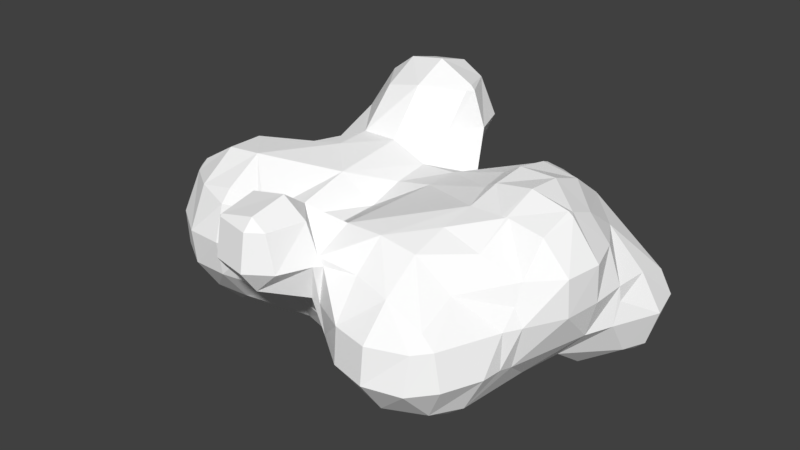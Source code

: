 # Source: Cloud_01.blend  (saved by Blender 2.77.0; exported with 4.5.12 LTS)
import bpy
from mathutils import Matrix  # noqa: F401  (used for matrix-valued properties, if any)

bpy.ops.wm.read_factory_settings(use_empty=True)
scene = bpy.context.scene
scene.name = 'Scene'

# ---- collections
col_collection_1 = bpy.data.collections.new('Collection 1'); scene.collection.children.link(col_collection_1)

# ---- materials (node trees are filled in below, after node groups)
mat_cloud_material = bpy.data.materials.new('cloud_material')
mat_cloud_material.alpha_threshold = 0.0
mat_cloud_material.use_transparent_shadow = False
mat_cloud_material.diffuse_color = (1.0, 1.0, 1.0, 1.0)
mat_cloud_material.specular_color = (0.9, 0.9, 0.9)
mat_cloud_material.roughness = 0.5
mat_cloud_material.specular_intensity = 0.0

# ---- material node trees

# ---- world
world_world = bpy.data.worlds.new('World'); scene.world = world_world
world_world.color = (0.05088, 0.05088, 0.05088)
world_world.use_sun_shadow = False
world_world.sun_shadow_jitter_overblur = 0.0
world_world.cycles.sampling_method = 'MANUAL'

# ---- meshes
me_untitled = bpy.data.meshes.new('Untitled')
me_untitled.from_pydata([(-0.116, 0.2041, 0.3299), (-0.2113, 0.3, 0.3609), (-0.2742, 0.3, 0.3139), (-0.116, 0.3, 0.3754), (-0.02063, 0.2773, 0.3139), (-0.02063, 0.3, 0.3251), (-0.0102, 0.3, 0.3139), (-0.2113, 0.3959, 0.3359), (-0.2418, 0.3959, 0.3139), (-0.116, 0.3959, 0.3479), (-0.0587, 0.3959, 0.3139), (-0.2113, 0.4197, 0.3139), (-0.116, 0.4286, 0.3139), (-0.116, -0.4719, 0.2207), (-0.116, -0.4669, 0.2257), (-0.1209, -0.4669, 0.2207), (-0.02063, -0.4935, 0.2207), (-0.02063, -0.4669, 0.2478), (0.01782, -0.4669, 0.2207), (-0.116, -0.371, 0.2453), (-0.1397, -0.371, 0.2207), (-0.02063, -0.371, 0.2654), (0.04306, -0.371, 0.2207), (-0.116, -0.3373, 0.2207), (-0.02063, -0.3097, 0.2207), (0.3607, -0.08486, 0.2207), (0.3607, -0.08343, 0.2218), (0.3478, -0.08343, 0.2207), (0.3664, -0.08343, 0.2207), (0.2653, 0.01243, 0.2398), (0.2353, 0.01243, 0.2207), (0.3607, 0.01243, 0.2544), (0.456, -0.02106, 0.2207), (0.456, 0.01243, 0.2298), (0.4683, 0.01243, 0.2207), (0.2653, 0.1083, 0.2477), (0.2203, 0.1083, 0.2207), (0.3607, 0.1083, 0.2468), (0.456, 0.03081, 0.2207), (-0.2113, 0.2041, 0.3093), (-0.02472, 0.2041, 0.2207), (0.2653, 0.2041, 0.2285), (0.2516, 0.2041, 0.2207), (-0.3066, 0.2426, 0.2207), (-0.3376, 0.3, 0.2207), (0.0232, 0.3, 0.2207), (0.2653, 0.2239, 0.2207), (-0.0112, 0.3959, 0.2207), (-0.3066, 0.4016, 0.2207), (-0.2113, 0.4677, 0.2207), (-0.116, 0.4667, 0.2207), (-0.116, -0.4894, 0.1275), (-0.1382, -0.4669, 0.1275), (-0.02063, -0.5093, 0.1275), (0.04096, -0.4669, 0.1275), (-0.1555, -0.371, 0.1275), (0.07469, -0.3889, 0.1275), (0.07469, -0.371, 0.1456), (0.08925, -0.371, 0.1275), (-0.4019, -0.2752, 0.141), (-0.3066, -0.304, 0.1275), (-0.3066, -0.2752, 0.1587), (-0.2148, -0.2752, 0.1275), (-0.116, -0.2752, 0.1424), (-0.1931, -0.2752, 0.1275), (0.07469, -0.2752, 0.1901), (0.17, -0.3541, 0.1275), (0.17, -0.2752, 0.1916), (0.2653, -0.2752, 0.1775), (-0.4972, -0.2087, 0.1275), (-0.4972, -0.1793, 0.1511), (-0.5187, -0.1793, 0.1275), (-0.4019, -0.1793, 0.2088), (-0.3066, -0.1793, 0.2179), (-0.2113, -0.2743, 0.1275), (-0.02063, -0.2619, 0.1275), (0.2653, -0.1793, 0.204), (0.3607, -0.1793, 0.1719), (-0.5248, -0.08343, 0.1275), (-0.4019, -0.08343, 0.2076), (-0.116, -0.08343, 0.1909), (-0.02063, -0.08343, 0.1303), (0.2653, -0.08343, 0.2189), (0.456, -0.1543, 0.1275), (0.456, -0.08343, 0.2035), (0.5254, -0.08343, 0.1275), (-0.4019, 0.01243, 0.1519), (-0.3066, 0.01243, 0.1874), (-0.2113, 0.01243, 0.2072), (-0.02063, 0.01243, 0.1593), (0.07469, 0.01243, 0.1786), (0.5407, 0.01243, 0.1275), (-0.3066, 0.1083, 0.1651), (-0.2113, 0.1083, 0.211), (-0.116, 0.1083, 0.2118), (-0.02063, 0.1083, 0.172), (0.07469, 0.1083, 0.1776), (0.456, 0.1083, 0.1909), (0.5111, 0.1083, 0.1275), (-0.3725, 0.2041, 0.1275), (0.07469, 0.2041, 0.1397), (0.3607, 0.2041, 0.2119), (-0.3617, 0.3, 0.1275), (-0.01182, 0.3, 0.1275), (0.17, 0.2832, 0.1275), (0.2653, 0.3, 0.1739), (0.3607, 0.3, 0.1414), (-0.051, 0.3959, 0.1275), (0.2653, 0.3323, 0.1275), (-0.2113, 0.4582, 0.1275), (-0.116, 0.4463, 0.1275), (-0.116, -0.4669, 0.09573), (-0.02063, -0.4669, 0.06738), (-0.116, -0.371, 0.0707), (0.05076, -0.371, 0.03423), (0.17, -0.4233, 0.03423), (0.2653, -0.445, 0.03423), (0.2653, -0.371, 0.1111), (0.3607, -0.411, 0.03423), (0.3607, -0.371, 0.06787), (0.3935, -0.371, 0.03423), (-0.4019, -0.3272, 0.03423), (-0.3066, -0.3317, 0.03423), (-0.2113, -0.3175, 0.03423), (-0.2113, -0.2752, 0.1251), (-0.116, -0.3251, 0.03423), (0.3607, -0.2752, 0.1127), (-0.4972, -0.2633, 0.03423), (-0.5657, -0.1793, 0.03423), (0.456, -0.2199, 0.03423), (0.456, -0.1793, 0.07788), (0.4788, -0.1793, 0.03423), (-0.5749, -0.08343, 0.03423), (0.5312, -0.08343, 0.03423), (-0.5452, 0.01243, 0.03423), (0.5446, 0.01243, 0.03423), (-0.4972, 0.09257, 0.03423), (-0.4787, 0.1083, 0.03423), (0.5463, 0.1083, 0.03423), (-0.4719, 0.2041, 0.03423), (0.456, 0.2041, 0.1228), (-0.3927, 0.3, 0.03423), (-0.02063, 0.2635, 0.03423), (-0.05869, 0.3, 0.03423), (0.07469, 0.2677, 0.03423), (0.1882, 0.3, 0.03423), (-0.3066, 0.3757, 0.03423), (-0.3066, 0.3959, 0.1151), (-0.116, 0.3687, 0.03423), (0.2653, 0.3307, 0.03423), (-0.2113, 0.4044, 0.03423), (0.07469, -0.371, 0.02776), (0.17, -0.4311, -0.05899), (0.2653, -0.4556, -0.05899), (0.3607, -0.4312, -0.05899), (0.4107, -0.371, -0.05899), (-0.4019, -0.3171, -0.05899), (-0.3066, -0.3187, -0.05899), (-0.116, -0.2752, -0.02509), (-0.1554, -0.2752, -0.05899), (0.07469, -0.3593, -0.05899), (0.4511, -0.2752, -0.05899), (-0.4972, -0.2578, -0.05899), (-0.5695, -0.1793, -0.05899), (-0.116, -0.2681, -0.05899), (0.456, -0.2229, -0.05899), (-0.5829, -0.08343, -0.05899), (-0.5646, 0.01243, -0.05899), (0.5216, 0.01243, -0.05899), (-0.5258, 0.1083, -0.05899), (0.5513, 0.08413, -0.05899), (0.5513, 0.1083, -0.002922), (-0.5052, 0.2041, -0.05899), (0.5513, 0.2041, 0.03086), (0.6056, 0.2041, -0.05899), (-0.4972, 0.215, -0.05899), (-0.4092, 0.3, -0.05899), (-0.116, 0.2985, -0.05899), (-0.116, 0.3, -0.05665), (-0.1202, 0.3, -0.05899), (-0.02063, 0.247, -0.05899), (0.2653, 0.2879, -0.05899), (0.2653, 0.3, -0.01249), (0.5513, 0.3, -0.002166), (0.5834, 0.3, -0.05899), (-0.4019, 0.3043, -0.05899), (-0.3066, 0.3383, -0.05899), (-0.2113, 0.3442, -0.05899), (0.456, 0.3627, -0.05899), (0.5513, 0.3344, -0.05899), (0.2653, -0.3891, -0.1522), (-0.2113, -0.2752, -0.07975), (-0.02063, -0.2752, -0.08496), (0.02625, -0.2752, -0.1522), (0.17, -0.3607, -0.1522), (0.3607, -0.3442, -0.1522), (0.4028, -0.2752, -0.1522), (-0.4972, -0.2088, -0.1522), (-0.5287, -0.1793, -0.1522), (-0.4019, -0.2535, -0.1522), (-0.3066, -0.2469, -0.1522), (-0.116, -0.2153, -0.1522), (-0.02063, -0.2437, -0.1522), (0.456, -0.1793, -0.07276), (-0.56, -0.08343, -0.1522), (0.4224, -0.08343, -0.1522), (-0.5361, 0.01243, -0.1522), (0.456, 0.01243, -0.1366), (-0.4972, 0.08968, -0.1522), (-0.4972, 0.1083, -0.1259), (-0.4771, 0.1083, -0.1522), (-0.4972, 0.2041, -0.07865), (-0.4415, 0.2041, -0.1522), (-0.116, 0.2041, -0.1409), (0.2653, 0.1923, -0.1522), (0.5513, 0.1455, -0.1522), (0.5776, 0.2041, -0.1522), (-0.4019, 0.2303, -0.1522), (-0.4019, 0.3, -0.06675), (-0.3066, 0.3, -0.1114), (0.3607, 0.2833, -0.1522), (0.5513, 0.2973, -0.1522), (0.5513, 0.3, -0.1498), (0.549, 0.3, -0.1522), (0.456, 0.3327, -0.1522), (0.07469, -0.2752, -0.187), (0.17, -0.2752, -0.2148), (0.2653, -0.2752, -0.2147), (0.3607, -0.2752, -0.1858), (-0.4972, -0.1793, -0.1827), (-0.4019, -0.1793, -0.2267), (-0.116, -0.1793, -0.1813), (-0.02063, -0.1793, -0.2038), (0.07469, -0.1793, -0.2279), (-0.4972, -0.08343, -0.2153), (-0.4019, -0.08867, -0.2454), (-0.4064, -0.08343, -0.2454), (-0.3934, -0.08343, -0.2454), (-0.116, -0.08343, -0.211), (0.07469, -0.08343, -0.2295), (0.2653, -0.08343, -0.2323), (-0.4972, 0.01243, -0.1898), (-0.4019, -0.078, -0.2454), (-0.4019, 0.01243, -0.2272), (0.3607, 0.01243, -0.2091), (-0.2113, 0.1083, -0.182), (-0.02063, 0.1083, -0.1798), (0.2653, 0.1083, -0.2129), (0.3607, 0.1083, -0.2164), (0.456, 0.1083, -0.2066), (-0.4019, 0.2041, -0.1718), (-0.2113, 0.2041, -0.1709), (0.3607, 0.2041, -0.2043), (0.456, 0.2041, -0.2197), (0.5513, 0.2041, -0.1768), (0.456, 0.3, -0.1809), (-0.4019, -0.08343, -0.2479)], [], [(39, 1, 2), (0, 3, 1), (0, 1, 39), (0, 4, 5), (0, 5, 3), (6, 5, 4), (2, 1, 7), (2, 7, 8), (1, 3, 9), (1, 9, 7), (3, 5, 10), (3, 10, 9), (5, 6, 10), (8, 7, 11), (7, 9, 12), (7, 12, 11), (9, 10, 12), (13, 14, 15), (16, 17, 14), (16, 14, 13), (18, 17, 16), (15, 14, 19), (15, 19, 20), (14, 17, 21), (14, 21, 19), (17, 18, 22), (17, 22, 21), (20, 19, 23), (19, 21, 24), (19, 24, 23), (21, 22, 24), (25, 26, 27), (28, 26, 25), (82, 29, 30), (27, 26, 31), (27, 31, 29), (27, 29, 82), (26, 28, 32), (26, 32, 33), (26, 33, 31), (34, 33, 32), (30, 29, 35), (30, 35, 36), (29, 31, 37), (29, 37, 35), (31, 33, 38), (31, 38, 37), (33, 34, 38), (93, 39, 43), (0, 39, 93), (0, 93, 94), (0, 94, 40), (36, 35, 41), (36, 41, 42), (35, 37, 101), (35, 101, 41), (43, 2, 44), (39, 2, 43), (4, 0, 40), (6, 4, 40), (6, 40, 45), (42, 41, 46), (44, 2, 48), (2, 8, 48), (10, 6, 45), (10, 45, 47), (8, 11, 49), (8, 49, 48), (11, 12, 50), (11, 50, 49), (12, 10, 47), (12, 47, 50), (13, 15, 52), (13, 52, 51), (16, 13, 51), (16, 51, 53), (18, 16, 53), (18, 53, 54), (15, 20, 55), (15, 55, 52), (22, 18, 54), (22, 54, 56), (22, 56, 57), (58, 57, 56), (60, 61, 59), (62, 61, 60), (20, 23, 63), (20, 63, 64), (20, 64, 55), (23, 24, 75), (23, 75, 63), (24, 22, 57), (24, 57, 65), (24, 65, 75), (57, 58, 66), (57, 66, 67), (57, 67, 65), (117, 68, 67), (117, 67, 66), (69, 70, 71), (69, 59, 72), (69, 72, 70), (59, 61, 73), (59, 73, 72), (61, 62, 74), (61, 74, 73), (64, 63, 80), (64, 80, 73), (64, 73, 74), (63, 75, 81), (63, 81, 80), (65, 67, 82), (67, 68, 76), (67, 76, 82), (68, 77, 76), (126, 77, 68), (71, 70, 78), (70, 72, 79), (70, 79, 78), (72, 73, 79), (25, 27, 82), (25, 82, 76), (25, 76, 77), (28, 25, 77), (77, 126, 83), (83, 84, 28), (28, 77, 83), (85, 84, 83), (78, 79, 86), (79, 87, 86), (79, 73, 88), (79, 88, 87), (73, 80, 88), (80, 81, 89), (81, 65, 90), (81, 90, 89), (65, 82, 90), (82, 30, 90), (32, 28, 84), (34, 32, 84), (34, 84, 85), (34, 85, 91), (86, 87, 92), (87, 88, 93), (87, 93, 92), (88, 80, 94), (88, 94, 93), (80, 89, 95), (80, 95, 94), (89, 90, 96), (89, 96, 95), (30, 36, 96), (30, 96, 90), (37, 38, 97), (38, 34, 91), (38, 91, 98), (38, 98, 97), (92, 43, 99), (93, 43, 92), (40, 94, 95), (95, 96, 100), (95, 100, 40), (96, 42, 100), (36, 42, 96), (101, 37, 97), (97, 98, 140), (43, 44, 102), (43, 102, 99), (100, 103, 45), (45, 40, 100), (100, 42, 104), (42, 46, 105), (42, 105, 104), (46, 41, 101), (46, 101, 106), (46, 106, 105), (101, 97, 106), (44, 48, 147), (44, 147, 102), (47, 45, 103), (47, 103, 107), (104, 105, 108), (105, 106, 108), (48, 49, 109), (48, 109, 147), (49, 50, 110), (49, 110, 109), (50, 47, 107), (50, 107, 110), (51, 52, 111), (53, 51, 111), (53, 111, 112), (54, 53, 112), (52, 55, 113), (52, 113, 111), (112, 111, 113), (112, 113, 114), (56, 54, 112), (114, 151, 56), (56, 112, 114), (58, 56, 151), (58, 151, 115), (116, 117, 115), (118, 119, 117), (118, 117, 116), (120, 119, 118), (59, 69, 121), (60, 59, 121), (60, 121, 122), (62, 60, 122), (62, 122, 123), (62, 123, 124), (55, 64, 124), (124, 123, 125), (125, 113, 55), (55, 124, 125), (114, 113, 125), (66, 58, 115), (117, 66, 115), (68, 117, 119), (68, 119, 126), (119, 120, 126), (69, 71, 128), (69, 128, 127), (69, 127, 121), (74, 62, 124), (64, 74, 124), (75, 65, 81), (126, 120, 129), (129, 130, 126), (131, 130, 129), (71, 78, 132), (71, 132, 128), (83, 126, 130), (85, 83, 130), (85, 130, 131), (85, 131, 133), (78, 134, 132), (91, 85, 133), (91, 133, 135), (134, 78, 136), (136, 78, 86), (86, 137, 136), (86, 92, 137), (98, 91, 135), (98, 135, 138), (137, 99, 139), (92, 99, 137), (140, 98, 138), (140, 138, 173), (99, 102, 141), (99, 141, 139), (103, 142, 143), (103, 100, 144), (103, 144, 142), (100, 104, 145), (100, 145, 144), (106, 97, 140), (140, 173, 183), (140, 183, 106), (102, 147, 146), (102, 146, 141), (103, 143, 148), (107, 103, 148), (104, 108, 149), (104, 149, 145), (147, 109, 150), (147, 150, 146), (109, 110, 148), (109, 148, 150), (110, 107, 148), (115, 151, 160), (115, 160, 152), (116, 115, 152), (116, 152, 153), (118, 116, 153), (118, 153, 154), (120, 118, 154), (120, 154, 155), (121, 162, 156), (122, 121, 156), (122, 156, 157), (123, 122, 157), (123, 157, 191), (125, 123, 191), (125, 191, 159), (125, 159, 158), (114, 125, 158), (114, 158, 192), (114, 192, 160), (114, 160, 151), (120, 155, 161), (127, 128, 163), (127, 163, 162), (121, 127, 162), (158, 159, 164), (192, 158, 164), (129, 120, 161), (129, 161, 165), (131, 129, 165), (131, 165, 203), (128, 132, 166), (128, 166, 163), (133, 131, 203), (133, 203, 168), (132, 134, 167), (132, 167, 166), (135, 133, 168), (134, 136, 169), (134, 169, 167), (136, 137, 169), (138, 135, 168), (138, 168, 170), (138, 170, 171), (137, 139, 172), (137, 172, 169), (173, 138, 171), (171, 170, 174), (171, 174, 173), (141, 176, 175), (175, 172, 139), (139, 141, 175), (178, 177, 179), (143, 142, 180), (143, 180, 177), (143, 177, 178), (142, 144, 180), (144, 145, 181), (144, 181, 180), (145, 182, 181), (173, 174, 184), (173, 184, 183), (176, 141, 185), (141, 146, 186), (141, 186, 185), (146, 187, 186), (178, 179, 187), (148, 178, 187), (148, 143, 178), (145, 149, 182), (108, 106, 188), (108, 188, 149), (106, 183, 189), (106, 189, 188), (183, 184, 189), (146, 150, 187), (150, 148, 187), (153, 152, 190), (154, 153, 190), (154, 190, 195), (155, 154, 195), (160, 192, 193), (160, 193, 194), (160, 194, 152), (190, 152, 194), (161, 155, 195), (161, 195, 196), (162, 163, 198), (162, 198, 197), (162, 197, 199), (162, 199, 156), (157, 156, 199), (157, 199, 200), (191, 157, 200), (164, 159, 191), (164, 191, 200), (164, 200, 201), (192, 164, 201), (192, 201, 202), (193, 192, 202), (165, 161, 196), (165, 196, 203), (163, 166, 204), (163, 204, 198), (203, 196, 205), (168, 203, 205), (166, 167, 206), (166, 206, 204), (168, 205, 207), (167, 169, 209), (167, 209, 208), (167, 208, 206), (209, 210, 208), (170, 168, 207), (170, 207, 215), (169, 172, 211), (169, 211, 209), (210, 209, 211), (210, 211, 212), (174, 170, 215), (174, 215, 216), (172, 175, 211), (175, 176, 218), (218, 217, 212), (212, 211, 175), (175, 218, 212), (219, 217, 218), (187, 251, 219), (179, 177, 213), (251, 187, 179), (179, 213, 251), (177, 180, 246), (177, 246, 213), (180, 181, 246), (181, 214, 246), (181, 182, 220), (181, 220, 214), (222, 221, 223), (184, 174, 216), (184, 216, 221), (184, 221, 222), (176, 185, 218), (185, 186, 219), (185, 219, 218), (186, 187, 219), (182, 149, 220), (149, 188, 224), (149, 224, 220), (188, 189, 222), (188, 222, 223), (188, 223, 224), (189, 184, 222), (194, 193, 225), (194, 225, 226), (190, 194, 226), (190, 226, 227), (195, 190, 227), (195, 227, 228), (196, 195, 228), (197, 198, 229), (199, 197, 229), (199, 229, 230), (200, 199, 230), (201, 200, 230), (201, 230, 231), (202, 201, 231), (202, 231, 232), (193, 202, 232), (193, 232, 233), (193, 233, 225), (226, 225, 233), (227, 226, 233), (198, 204, 234), (198, 234, 229), (230, 229, 234), (230, 234, 236), (230, 236, 235), (230, 235, 237), (231, 230, 237), (231, 237, 238), (232, 231, 238), (232, 238, 239), (233, 232, 239), (227, 233, 239), (227, 239, 240), (228, 227, 240), (228, 240, 244), (205, 196, 228), (205, 228, 244), (204, 206, 241), (204, 241, 234), (236, 234, 241), (236, 241, 243), (236, 243, 242), (237, 242, 243), (237, 243, 238), (207, 205, 244), (206, 208, 241), (208, 210, 243), (208, 243, 241), (238, 245, 246), (239, 238, 246), (240, 239, 246), (240, 246, 247), (244, 240, 247), (244, 247, 248), (207, 244, 248), (207, 248, 249), (215, 207, 249), (210, 212, 250), (210, 250, 243), (238, 243, 250), (245, 238, 250), (245, 250, 251), (213, 245, 251), (213, 246, 245), (246, 214, 247), (214, 252, 248), (214, 248, 247), (249, 248, 252), (249, 252, 253), (215, 249, 253), (215, 253, 254), (216, 215, 254), (212, 217, 250), (217, 219, 250), (219, 251, 250), (214, 220, 252), (220, 255, 253), (220, 253, 252), (223, 221, 254), (223, 254, 253), (223, 253, 255), (221, 216, 254), (220, 224, 255), (224, 223, 255), (235, 236, 256), (237, 235, 256), (236, 242, 256), (242, 237, 256)])
me_untitled.materials.append(mat_cloud_material)
me_untitled.use_remesh_preserve_volume = False
me_untitled.use_remesh_preserve_attributes = False
me_untitled.use_mirror_vertex_groups = False
me_untitled.update()
me_untitled.normals_split_custom_set([tuple(v) for v in zip(*[iter([-0.5496, -0.3959, 0.7356, -0.5496, -0.3959, 0.7356, -0.5496, -0.3959, 0.7356, -0.1359, -0.4244, 0.8952, -0.1359, -0.4244, 0.8952, -0.1359, -0.4244, 0.8952, -0.1871, -0.4656, 0.865, -0.1871, -0.4656, 0.865, -0.1871, -0.4656, 0.865, 0.441, -0.3983, 0.8043, 0.441, -0.3983, 0.8043, 0.441, -0.3983, 0.8043, 0.43, -0.3868, 0.8158, 0.43, -0.3868, 0.8158, 0.43, -0.3868, 0.8158, 0.695, -0.3191, 0.6444, 0.695, -0.3191, 0.6444, 0.695, -0.3191, 0.6444, -0.5859, 0.2045, 0.7841, -0.5859, 0.2045, 0.7841, -0.5859, 0.2045, 0.7841, -0.5735, 0.1937, 0.796, -0.5735, 0.1937, 0.796, -0.5735, 0.1937, 0.796, -0.1444, 0.2726, 0.9512, -0.1444, 0.2726, 0.9512, -0.1444, 0.2726, 0.9512, -0.121, 0.2505, 0.9605, -0.121, 0.2505, 0.9605, -0.121, 0.2505, 0.9605, 0.4479, 0.2776, 0.8499, 0.4479, 0.2776, 0.8499, 0.4479, 0.2776, 0.8499, 0.496, 0.2392, 0.8347, 0.496, 0.2392, 0.8347, 0.496, 0.2392, 0.8347, 0.6875, 0.3478, 0.6375, 0.6875, 0.3478, 0.6375, 0.6875, 0.3478, 0.6375, -0.468, 0.5992, 0.6495, -0.468, 0.5992, 0.6495, -0.468, 0.5992, 0.6495, -0.08706, 0.7173, 0.6913, -0.08706, 0.7173, 0.6913, -0.08706, 0.7173, 0.6913, -0.06334, 0.6767, 0.7335, -0.06334, 0.6767, 0.7335, -0.06334, 0.6767, 0.7335, 0.3812, 0.6657, 0.6415, 0.3812, 0.6657, 0.6415, 0.3812, 0.6657, 0.6415, -0.5866, -0.5775, 0.5677, -0.5866, -0.5775, 0.5677, -0.5866, -0.5775, 0.5677, -0.16, -0.7045, 0.6914, -0.16, -0.7045, 0.6914, -0.16, -0.7045, 0.6914, -0.1598, -0.704, 0.692, -0.1598, -0.704, 0.692, -0.1598, -0.704, 0.692, 0.4431, -0.6398, 0.6279, 0.4431, -0.6398, 0.6279, 0.4431, -0.6398, 0.6279, -0.7115, -0.1401, 0.6886, -0.7115, -0.1401, 0.6886, -0.7115, -0.1401, 0.6886, -0.7121, -0.1399, 0.688, -0.7121, -0.1399, 0.688, -0.7121, -0.1399, 0.688, -0.2219, -0.1757, 0.9591, -0.2219, -0.1757, 0.9591, -0.2219, -0.1757, 0.9591, -0.2025, -0.1952, 0.9596, -0.2025, -0.1952, 0.9596, -0.2025, -0.1952, 0.9596, 0.57, -0.1501, 0.8078, 0.57, -0.1501, 0.8078, 0.57, -0.1501, 0.8078, 0.5681, -0.1483, 0.8095, 0.5681, -0.1483, 0.8095, 0.5681, -0.1483, 0.8095, -0.6414, 0.4524, 0.6196, -0.6414, 0.4524, 0.6196, -0.6414, 0.4524, 0.6196, -0.1681, 0.5805, 0.7967, -0.1681, 0.5805, 0.7967, -0.1681, 0.5805, 0.7967, -0.1688, 0.5812, 0.7961, -0.1688, 0.5812, 0.7961, -0.1688, 0.5812, 0.7961, 0.4934, 0.5122, 0.703, 0.4934, 0.5122, 0.703, 0.4934, 0.5122, 0.703, -0.07002, -0.6315, 0.7722, -0.07002, -0.6315, 0.7722, -0.07002, -0.6315, 0.7722, 0.1554, -0.6253, 0.7647, 0.1554, -0.6253, 0.7647, 0.1554, -0.6253, 0.7647, -0.5275, -0.181, 0.8301, -0.5275, -0.181, 0.8301, -0.5275, -0.181, 0.8301, -0.08555, -0.32, 0.9435, -0.08555, -0.32, 0.9435, -0.08555, -0.32, 0.9435, -0.1438, -0.3108, 0.9395, -0.1438, -0.3108, 0.9395, -0.1438, -0.3108, 0.9395, -0.02146, -0.213, 0.9768, -0.02146, -0.213, 0.9768, -0.02146, -0.213, 0.9768, 0.1914, -0.2749, 0.9422, 0.1914, -0.2749, 0.9422, 0.1914, -0.2749, 0.9422, 0.1814, -0.2595, 0.9486, 0.1814, -0.2595, 0.9486, 0.1814, -0.2595, 0.9486, 0.2367, -0.3121, 0.9201, 0.2367, -0.3121, 0.9201, 0.2367, -0.3121, 0.9201, 0.5824, -0.2145, 0.7841, 0.5824, -0.2145, 0.7841, 0.5824, -0.2145, 0.7841, -0.535, -0.06984, 0.8419, -0.535, -0.06984, 0.8419, -0.535, -0.06984, 0.8419, -0.5129, -0.08036, 0.8547, -0.5129, -0.08036, 0.8547, -0.5129, -0.08036, 0.8547, -0.1508, 0.07723, 0.9855, -0.1508, 0.07723, 0.9855, -0.1508, 0.07723, 0.9855, 0.009137, -0.08266, 0.9965, 0.009137, -0.08266, 0.9965, 0.009137, -0.08266, 0.9965, 0.2244, 0.4346, 0.8722, 0.2244, 0.4346, 0.8722, 0.2244, 0.4346, 0.8722, 0.3195, 0.07403, 0.9447, 0.3195, 0.07403, 0.9447, 0.3195, 0.07403, 0.9447, 0.5537, 0.3713, 0.7454, 0.5537, 0.3713, 0.7454, 0.5537, 0.3713, 0.7454, -0.6842, -0.5222, 0.5091, -0.6842, -0.5222, 0.5091, -0.6842, -0.5222, 0.5091, -0.1493, -0.708, 0.6903, -0.1493, -0.708, 0.6903, -0.1493, -0.708, 0.6903, -0.005214, -0.7765, 0.6301, -0.005214, -0.7765, 0.6301, -0.005214, -0.7765, 0.6301, 0.6024, -0.6198, 0.5029, 0.6024, -0.6198, 0.5029, 0.6024, -0.6198, 0.5029, -0.5072, 0.1691, 0.8451, -0.5072, 0.1691, 0.8451, -0.5072, 0.1691, 0.8451, -0.4893, 0.1597, 0.8574, -0.4893, 0.1597, 0.8574, -0.4893, 0.1597, 0.8574, 0.008613, 0.3426, 0.9395, 0.008613, 0.3426, 0.9395, 0.008613, 0.3426, 0.9395, 0.1687, 0.1934, 0.9665, 0.1687, 0.1934, 0.9665, 0.1687, 0.1934, 0.9665, -0.7548, -0.4081, 0.5136, -0.7548, -0.4081, 0.5136, -0.7548, -0.4081, 0.5136, -0.6933, -0.4807, 0.5369, -0.6933, -0.4807, 0.5369, -0.6933, -0.4807, 0.5369, 0.5821, -0.6519, 0.486, 0.5821, -0.6519, 0.486, 0.5821, -0.6519, 0.486, 0.8734, -0.401, 0.2763, 0.8734, -0.401, 0.2763, 0.8734, -0.401, 0.2763, 0.8518, -0.4258, 0.3052, 0.8518, -0.4258, 0.3052, 0.8518, -0.4258, 0.3052, -0.4685, 0.326, 0.8211, -0.4685, 0.326, 0.8211, -0.4685, 0.326, 0.8211, -0.8016, 0.2449, 0.5454, -0.8016, 0.2449, 0.5454, -0.8016, 0.2449, 0.5454, -0.7842, 0.2648, 0.5611, -0.7842, 0.2648, 0.5611, -0.7842, 0.2648, 0.5611, 0.8499, 0.43, 0.3045, 0.8499, 0.43, 0.3045, 0.8499, 0.43, 0.3045, 0.8487, 0.3045, 0.4324, 0.8487, 0.3045, 0.4324, 0.8487, 0.3045, 0.4324, -0.5703, 0.7303, 0.3761, -0.5703, 0.7303, 0.3761, -0.5703, 0.7303, 0.3761, -0.5206, 0.7501, 0.4077, -0.5206, 0.7501, 0.4077, -0.5206, 0.7501, 0.4077, -0.08633, 0.9223, 0.3767, -0.08633, 0.9223, 0.3767, -0.08633, 0.9223, 0.3767, 0.009481, 0.889, 0.4579, 0.009481, 0.889, 0.4579, 0.009481, 0.889, 0.4579, 0.4817, 0.8412, 0.2455, 0.4817, 0.8412, 0.2455, 0.4817, 0.8412, 0.2455, 0.5307, 0.7846, 0.3205, 0.5307, 0.7846, 0.3205, 0.5307, 0.7846, 0.3205, -0.7065, -0.6955, 0.131, -0.7065, -0.6955, 0.131, -0.7065, -0.6955, 0.131, -0.7066, -0.6954, 0.1311, -0.7066, -0.6954, 0.1311, -0.7066, -0.6954, 0.1311, -0.2177, -0.9591, 0.1808, -0.2177, -0.9591, 0.1808, -0.2177, -0.9591, 0.1808, -0.201, -0.9659, 0.1634, -0.201, -0.9659, 0.1634, -0.201, -0.9659, 0.1634, 0.5639, -0.8142, 0.1377, 0.5639, -0.8142, 0.1377, 0.5639, -0.8142, 0.1377, 0.5615, -0.8157, 0.1394, 0.5615, -0.8157, 0.1394, 0.5615, -0.8157, 0.1394, -0.968, -0.1902, 0.1637, -0.968, -0.1902, 0.1637, -0.968, -0.1902, 0.1637, -0.9681, -0.1748, 0.1795, -0.9681, -0.1748, 0.1795, -0.9681, -0.1748, 0.1795, 0.9403, -0.2476, 0.2334, 0.9403, -0.2476, 0.2334, 0.9403, -0.2476, 0.2334, 0.8559, -0.3701, 0.3613, 0.8559, -0.3701, 0.3613, 0.8559, -0.3701, 0.3613, 0.8567, -0.3682, 0.3612, 0.8567, -0.3682, 0.3612, 0.8567, -0.3682, 0.3612, 0.6584, -0.5372, 0.5271, 0.6584, -0.5372, 0.5271, 0.6584, -0.5372, 0.5271, -0.1251, -0.7293, 0.6726, -0.1251, -0.7293, 0.6726, -0.1251, -0.7293, 0.6726, 0.2247, -0.7163, 0.6606, 0.2247, -0.7163, 0.6606, 0.2247, -0.7163, 0.6606, -0.7431, 0.524, 0.4162, -0.7431, 0.524, 0.4162, -0.7431, 0.524, 0.4162, -0.1447, 0.6472, 0.7485, -0.1447, 0.6472, 0.7485, -0.1447, 0.6472, 0.7485, -0.9194, -0.3612, 0.1555, -0.9194, -0.3612, 0.1555, -0.9194, -0.3612, 0.1555, -0.2503, 0.8618, 0.4412, -0.2503, 0.8618, 0.4412, -0.2503, 0.8618, 0.4412, -0.01116, 0.783, 0.6219, -0.01116, 0.783, 0.6219, -0.01116, 0.783, 0.6219, 0.6659, 0.6912, 0.2808, 0.6659, 0.6912, 0.2808, 0.6659, 0.6912, 0.2808, 0.4053, -0.3845, 0.8294, 0.4053, -0.3845, 0.8294, 0.4053, -0.3845, 0.8294, -0.1734, 0.8767, 0.4488, -0.1734, 0.8767, 0.4488, -0.1734, 0.8767, 0.4488, 0.2019, -0.966, 0.1616, 0.2019, -0.966, 0.1616, 0.2019, -0.966, 0.1616, 0.2514, -0.6103, 0.7512, 0.2514, -0.6103, 0.7512, 0.2514, -0.6103, 0.7512, -0.01452, -0.4206, 0.9071, -0.01452, -0.4206, 0.9071, -0.01452, -0.4206, 0.9071, 0.1206, -0.5654, 0.816, 0.1206, -0.5654, 0.816, 0.1206, -0.5654, 0.816, 0.02145, -0.6304, 0.776, 0.02145, -0.6304, 0.776, 0.02145, -0.6304, 0.776, -0.6524, -0.4753, 0.5903, -0.6524, -0.4753, 0.5903, -0.6524, -0.4753, 0.5903, -0.4601, -0.5127, 0.7249, -0.4601, -0.5127, 0.7249, -0.4601, -0.5127, 0.7249, -0.426, -0.5674, 0.7047, -0.426, -0.5674, 0.7047, -0.426, -0.5674, 0.7047, -0.1563, -0.5191, 0.8403, -0.1563, -0.5191, 0.8403, -0.1563, -0.5191, 0.8403, -0.07805, -0.5757, 0.8139, -0.07805, -0.5757, 0.8139, -0.07805, -0.5757, 0.8139, 0.2003, -0.7829, 0.589, 0.2003, -0.7829, 0.589, 0.2003, -0.7829, 0.589, 0.2729, -0.5056, 0.8185, 0.2729, -0.5056, 0.8185, 0.2729, -0.5056, 0.8185, -0.1843, -0.2411, 0.9528, -0.1843, -0.2411, 0.9528, -0.1843, -0.2411, 0.9528, 0.3281, -0.4131, 0.8495, 0.3281, -0.4131, 0.8495, 0.3281, -0.4131, 0.8495, -0.03487, -0.7074, 0.706, -0.03487, -0.7074, 0.706, -0.03487, -0.7074, 0.706, 0.1568, -0.01587, 0.9875, 0.1568, -0.01587, 0.9875, 0.1568, -0.01587, 0.9875, 0.5244, -0.2089, 0.8254, 0.5244, -0.2089, 0.8254, 0.5244, -0.2089, 0.8254, -0.01586, -0.133, 0.991, -0.01586, -0.133, 0.991, -0.01586, -0.133, 0.991, 0.141, -0.264, 0.9542, 0.141, -0.264, 0.9542, 0.141, -0.264, 0.9542, 0.02462, -0.1527, 0.988, 0.02462, -0.1527, 0.988, 0.02462, -0.1527, 0.988, 0.3093, -0.2536, 0.9165, 0.3093, -0.2536, 0.9165, 0.3093, -0.2536, 0.9165, 0.5007, -0.4546, 0.7366, 0.5007, -0.4546, 0.7366, 0.5007, -0.4546, 0.7366, -0.7407, -0.04755, 0.6702, -0.7407, -0.04755, 0.6702, -0.7407, -0.04755, 0.6702, -0.5174, 0.01037, 0.8557, -0.5174, 0.01037, 0.8557, -0.5174, 0.01037, 0.8557, -0.5456, 0.04966, 0.8366, -0.5456, 0.04966, 0.8366, -0.5456, 0.04966, 0.8366, -0.09545, 0.01206, 0.9954, -0.09545, 0.01206, 0.9954, -0.09545, 0.01206, 0.9954, -0.02155, -0.1943, 0.9807, -0.02155, -0.1943, 0.9807, -0.02155, -0.1943, 0.9807, -0.02106, -0.1527, 0.9881, -0.02106, -0.1527, 0.9881, -0.02106, -0.1527, 0.9881, 0.2872, -0.4397, 0.851, 0.2872, -0.4397, 0.851, 0.2872, -0.4397, 0.851, 0.1133, -0.456, 0.8827, 0.1133, -0.456, 0.8827, 0.1133, -0.456, 0.8827, 0.4714, -0.4632, 0.7505, 0.4714, -0.4632, 0.7505, 0.4714, -0.4632, 0.7505, 0.1298, -0.7253, 0.6761, 0.1298, -0.7253, 0.6761, 0.1298, -0.7253, 0.6761, 0.4716, -0.4223, 0.7741, 0.4716, -0.4223, 0.7741, 0.4716, -0.4223, 0.7741, 0.5981, -0.5862, 0.5464, 0.5981, -0.5862, 0.5464, 0.5981, -0.5862, 0.5464, -0.4911, 0.4378, 0.7531, -0.4911, 0.4378, 0.7531, -0.4911, 0.4378, 0.7531, -0.3065, 0.4784, 0.8229, -0.3065, 0.4784, 0.8229, -0.3065, 0.4784, 0.8229, -0.03456, 0.07276, 0.9968, -0.03456, 0.07276, 0.9968, -0.03456, 0.07276, 0.9968, -0.1886, 0.3787, 0.9061, -0.1886, 0.3787, 0.9061, -0.1886, 0.3787, 0.9061, 0.1498, -0.01935, 0.9885, 0.1498, -0.01935, 0.9885, 0.1498, -0.01935, 0.9885, 0.5196, -0.2476, 0.8178, 0.5196, -0.2476, 0.8178, 0.5196, -0.2476, 0.8178, -0.4793, 0.03506, 0.8769, -0.4793, 0.03506, 0.8769, -0.4793, 0.03506, 0.8769, -0.1897, -0.2845, 0.9397, -0.1897, -0.2845, 0.9397, -0.1897, -0.2845, 0.9397, -0.1876, 0.03924, 0.9815, -0.1876, 0.03924, 0.9815, -0.1876, 0.03924, 0.9815, -0.2523, -0.09726, 0.9628, -0.2523, -0.09726, 0.9628, -0.2523, -0.09726, 0.9628, 0.182, -0.2614, 0.9479, 0.182, -0.2614, 0.9479, 0.182, -0.2614, 0.9479, 0.5853, -0.2156, 0.7816, 0.5853, -0.2156, 0.7816, 0.5853, -0.2156, 0.7816, 0.7216, -0.2111, 0.6593, 0.7216, -0.2111, 0.6593, 0.7216, -0.2111, 0.6593, 0.7835, -0.1251, 0.6087, 0.7835, -0.1251, 0.6087, 0.7835, -0.1251, 0.6087, -0.341, 0.2126, 0.9157, -0.341, 0.2126, 0.9157, -0.341, 0.2126, 0.9157, -0.2036, -0.03881, 0.9783, -0.2036, -0.03881, 0.9783, -0.2036, -0.03881, 0.9783, -0.4246, 0.2048, 0.8819, -0.4246, 0.2048, 0.8819, -0.4246, 0.2048, 0.8819, 0.06104, -0.1082, 0.9923, 0.06104, -0.1082, 0.9923, 0.06104, -0.1082, 0.9923, -0.008268, -0.03963, 0.9992, -0.008268, -0.03963, 0.9992, -0.008268, -0.03963, 0.9992, 0.4178, -0.1191, 0.9007, 0.4178, -0.1191, 0.9007, 0.4178, -0.1191, 0.9007, 0.3831, -0.1001, 0.9183, 0.3831, -0.1001, 0.9183, 0.3831, -0.1001, 0.9183, -0.1979, 0.01017, 0.9802, -0.1979, 0.01017, 0.9802, -0.1979, 0.01017, 0.9802, -0.05784, -0.1309, 0.9897, -0.05784, -0.1309, 0.9897, -0.05784, -0.1309, 0.9897, -0.2835, -0.04441, 0.958, -0.2835, -0.04441, 0.958, -0.2835, -0.04441, 0.958, -0.2535, 0.01004, 0.9673, -0.2535, 0.01004, 0.9673, -0.2535, 0.01004, 0.9673, 0.4804, 0.3145, 0.8188, 0.4804, 0.3145, 0.8188, 0.4804, 0.3145, 0.8188, 0.6979, 0.4681, 0.5421, 0.6979, 0.4681, 0.5421, 0.6979, 0.4681, 0.5421, 0.7423, 0.2294, 0.6296, 0.7423, 0.2294, 0.6296, 0.7423, 0.2294, 0.6296, 0.7321, 0.2442, 0.6359, 0.7321, 0.2442, 0.6359, 0.7321, 0.2442, 0.6359, -0.7352, -0.2591, 0.6264, -0.7352, -0.2591, 0.6264, -0.7352, -0.2591, 0.6264, -0.4065, -0.3492, 0.8443, -0.4065, -0.3492, 0.8443, -0.4065, -0.3492, 0.8443, 0.3509, -0.4118, 0.841, 0.3509, -0.4118, 0.841, 0.3509, -0.4118, 0.841, -0.05427, 0.367, 0.9286, -0.05427, 0.367, 0.9286, -0.05427, 0.367, 0.9286, 0.5929, -0.3442, 0.728, 0.5929, -0.3442, 0.728, 0.5929, -0.3442, 0.728, -0.3917, 0.3381, 0.8557, -0.3917, 0.3381, 0.8557, -0.3917, 0.3381, 0.8557, -0.2825, 0.09222, 0.9548, -0.2825, 0.09222, 0.9548, -0.2825, 0.09222, 0.9548, 0.4827, 0.3, 0.8228, 0.4827, 0.3, 0.8228, 0.4827, 0.3, 0.8228, 0.6843, 0.4223, 0.5945, 0.6843, 0.4223, 0.5945, 0.6843, 0.4223, 0.5945, -0.8578, -0.4638, 0.2213, -0.8578, -0.4638, 0.2213, -0.8578, -0.4638, 0.2213, -0.8309, 0.09355, 0.5485, -0.8309, 0.09355, 0.5485, -0.8309, 0.09355, 0.5485, 0.7311, 0.6246, -0.2746, 0.7311, 0.6246, -0.2746, 0.7311, 0.6246, -0.2746, 0.6022, -0.301, 0.7394, 0.6022, -0.301, 0.7394, 0.6022, -0.301, 0.7394, -0.3501, 0.5407, 0.7649, -0.3501, 0.5407, 0.7649, -0.3501, 0.5407, 0.7649, -0.6017, 0.4187, 0.6802, -0.6017, 0.4187, 0.6802, -0.6017, 0.4187, 0.6802, -0.4543, 0.4428, 0.773, -0.4543, 0.4428, 0.773, -0.4543, 0.4428, 0.773, 0.1602, 0.3643, 0.9174, 0.1602, 0.3643, 0.9174, 0.1602, 0.3643, 0.9174, 0.1935, 0.5811, 0.7905, 0.1935, 0.5811, 0.7905, 0.1935, 0.5811, 0.7905, 0.2784, 0.5035, 0.818, 0.2784, 0.5035, 0.818, 0.2784, 0.5035, 0.818, 0.6116, 0.4687, 0.6375, 0.6116, 0.4687, 0.6375, 0.6116, 0.4687, 0.6375, -0.9562, 0.2921, -0.01581, -0.9562, 0.2921, -0.01581, -0.9562, 0.2921, -0.01581, -0.8345, 0.5072, 0.2153, -0.8345, 0.5072, 0.2153, -0.8345, 0.5072, 0.2153, 0.8874, 0.3184, -0.3333, 0.8874, 0.3184, -0.3333, 0.8874, 0.3184, -0.3333, 0.8608, 0.3519, -0.3676, 0.8608, 0.3519, -0.3676, 0.8608, 0.3519, -0.3676, -0.3894, 0.7559, 0.5262, -0.3894, 0.7559, 0.5262, -0.3894, 0.7559, 0.5262, 0.1909, 0.8056, 0.5608, 0.1909, 0.8056, 0.5608, 0.1909, 0.8056, 0.5608, -0.5682, 0.8186, -0.0837, -0.5682, 0.8186, -0.0837, -0.5682, 0.8186, -0.0837, -0.5427, 0.8387, -0.0454, -0.5427, 0.8387, -0.0454, -0.5427, 0.8387, -0.0454, 0.01042, 0.9767, -0.2143, 0.01042, 0.9767, -0.2143, 0.01042, 0.9767, -0.2143, 0.1236, 0.9872, -0.1009, 0.1236, 0.9872, -0.1009, 0.1236, 0.9872, -0.1009, 0.5449, 0.8056, -0.2327, 0.5449, 0.8056, -0.2327, 0.5449, 0.8056, -0.2327, 0.6041, 0.7784, -0.1708, 0.6041, 0.7784, -0.1708, 0.6041, 0.7784, -0.1708, -0.6378, -0.6277, -0.4464, -0.6378, -0.6277, -0.4464, -0.6378, -0.6277, -0.4464, -0.1672, -0.8034, -0.5714, -0.1672, -0.8034, -0.5714, -0.1672, -0.8034, -0.5714, -0.169, -0.8052, -0.5683, -0.169, -0.8052, -0.5683, -0.169, -0.8052, -0.5683, 0.4902, -0.7121, -0.5026, 0.4902, -0.7121, -0.5026, 0.4902, -0.7121, -0.5026, -0.8118, -0.1466, -0.5653, -0.8118, -0.1466, -0.5653, -0.8118, -0.1466, -0.5653, -0.8102, -0.1481, -0.5671, -0.8102, -0.1481, -0.5671, -0.8102, -0.1481, -0.5671, -0.2766, -0.2428, -0.9298, -0.2766, -0.2428, -0.9298, -0.2766, -0.2428, -0.9298, -0.2104, -0.1759, -0.9617, -0.2104, -0.1759, -0.9617, -0.2104, -0.1759, -0.9617, 0.6684, -0.289, -0.6853, 0.6684, -0.289, -0.6853, 0.6684, -0.289, -0.6853, -0.04759, -0.9832, -0.176, -0.04759, -0.9832, -0.176, -0.04759, -0.9832, -0.176, 0.7107, -0.6344, -0.3039, 0.7107, -0.6344, -0.3039, 0.7107, -0.6344, -0.3039, 0.7699, -0.6282, -0.1125, 0.7699, -0.6282, -0.1125, 0.7699, -0.6282, -0.1125, -0.4834, -0.8725, 0.07062, -0.4834, -0.8725, 0.07062, -0.4834, -0.8725, 0.07062, -0.162, -0.7109, 0.6844, -0.162, -0.7109, 0.6844, -0.162, -0.7109, 0.6844, 0.3279, -0.6082, 0.7229, 0.3279, -0.6082, 0.7229, 0.3279, -0.6082, 0.7229, 0.2491, -0.6977, 0.6717, 0.2491, -0.6977, 0.6717, 0.2491, -0.6977, 0.6717, 0.6164, -0.5069, 0.6026, 0.6164, -0.5069, 0.6026, 0.6164, -0.5069, 0.6026, -0.5673, -0.7403, 0.3607, -0.5673, -0.7403, 0.3607, -0.5673, -0.7403, 0.3607, -0.2051, -0.8798, 0.4287, -0.2051, -0.8798, 0.4287, -0.2051, -0.8798, 0.4287, -0.04581, -0.9574, 0.2852, -0.04581, -0.9574, 0.2852, -0.04581, -0.9574, 0.2852, 0.2878, -0.9178, 0.2734, 0.2878, -0.9178, 0.2734, 0.2878, -0.9178, 0.2734, 0.1348, -0.9004, 0.4136, 0.1348, -0.9004, 0.4136, 0.1348, -0.9004, 0.4136, 0.2716, -0.8725, 0.4061, 0.2716, -0.8725, 0.4061, 0.2716, -0.8725, 0.4061, -0.1277, -0.05015, 0.9906, -0.1277, -0.05015, 0.9906, -0.1277, -0.05015, 0.9906, -0.07237, -0.9042, 0.4208, -0.07237, -0.9042, 0.4208, -0.07237, -0.9042, 0.4208, -0.7473, -0.4132, -0.5204, -0.7473, -0.4132, -0.5204, -0.7473, -0.4132, -0.5204, -0.7299, -0.4377, -0.5251, -0.7299, -0.4377, -0.5251, -0.7299, -0.4377, -0.5251, -0.1689, -0.6129, -0.7719, -0.1689, -0.6129, -0.7719, -0.1689, -0.6129, -0.7719, 0.1655, -0.792, 0.5876, 0.1655, -0.792, 0.5876, 0.1655, -0.792, 0.5876, -0.04, -0.8025, 0.5954, -0.04, -0.8025, 0.5954, -0.04, -0.8025, 0.5954, 0.3493, -0.5336, 0.7702, 0.3493, -0.5336, 0.7702, 0.3493, -0.5336, 0.7702, 0.5243, -0.3609, 0.7713, 0.5243, -0.3609, 0.7713, 0.5243, -0.3609, 0.7713, 0.6796, -0.3109, 0.6644, 0.6796, -0.3109, 0.6644, 0.6796, -0.3109, 0.6644, -0.7483, -0.5452, 0.3778, -0.7483, -0.5452, 0.3778, -0.7483, -0.5452, 0.3778, -0.7268, -0.5928, 0.347, -0.7268, -0.5928, 0.347, -0.7268, -0.5928, 0.347, -0.5007, -0.747, 0.4373, -0.5007, -0.747, 0.4373, -0.5007, -0.747, 0.4373, 0.2324, -0.9084, 0.3475, 0.2324, -0.9084, 0.3475, 0.2324, -0.9084, 0.3475, -0.04599, -0.933, 0.3569, -0.04599, -0.933, 0.3569, -0.04599, -0.933, 0.3569, -0.5504, -0.01342, 0.8348, -0.5504, -0.01342, 0.8348, -0.5504, -0.01342, 0.8348, 0.703, -0.2904, 0.6492, 0.703, -0.2904, 0.6492, 0.703, -0.2904, 0.6492, 0.7018, -0.5215, 0.4852, 0.7018, -0.5215, 0.4852, 0.7018, -0.5215, 0.4852, 0.7936, -0.4454, 0.4144, 0.7936, -0.4454, 0.4144, 0.7936, -0.4454, 0.4144, -0.8795, -0.05646, 0.4726, -0.8795, -0.05646, 0.4726, -0.8795, -0.05646, 0.4726, -0.8894, -0.08514, 0.4491, -0.8894, -0.08514, 0.4491, -0.8894, -0.08514, 0.4491, 0.7282, -0.6119, 0.3087, 0.7282, -0.6119, 0.3087, 0.7282, -0.6119, 0.3087, 0.6734, -0.6601, 0.3329, 0.6734, -0.6601, 0.3329, 0.6734, -0.6601, 0.3329, 0.6649, -0.6613, 0.3472, 0.6649, -0.6613, 0.3472, 0.6649, -0.6613, 0.3472, 0.8762, -0.4789, 0.05393, 0.8762, -0.4789, 0.05393, 0.8762, -0.4789, 0.05393, -0.8498, 0.2635, 0.4566, -0.8498, 0.2635, 0.4566, -0.8498, 0.2635, 0.4566, 0.9857, -0.1573, 0.06067, 0.9857, -0.1573, 0.06067, 0.9857, -0.1573, 0.06067, 0.9895, -0.1387, 0.04115, 0.9895, -0.1387, 0.04115, 0.9895, -0.1387, 0.04115, -0.698, 0.4175, 0.5818, -0.698, 0.4175, 0.5818, -0.698, 0.4175, 0.5818, -0.5064, 0.4642, 0.7267, -0.5064, 0.4642, 0.7267, -0.5064, 0.4642, 0.7267, -0.4478, 0.5272, 0.7221, -0.4478, 0.5272, 0.7221, -0.4478, 0.5272, 0.7221, -0.5431, 0.4413, 0.7143, -0.5431, 0.4413, 0.7143, -0.5431, 0.4413, 0.7143, 0.9547, 0.295, 0.0397, 0.9547, 0.295, 0.0397, 0.9547, 0.295, 0.0397, 0.9353, -0.0169, 0.3535, 0.9353, -0.0169, 0.3535, 0.9353, -0.0169, 0.3535, -0.6833, 0.04906, 0.7285, -0.6833, 0.04906, 0.7285, -0.6833, 0.04906, 0.7285, -0.602, -0.1026, 0.7919, -0.602, -0.1026, 0.7919, -0.602, -0.1026, 0.7919, 0.8179, 0.4853, 0.3091, 0.8179, 0.4853, 0.3091, 0.8179, 0.4853, 0.3091, 0.6942, -0.01066, 0.7197, 0.6942, -0.01066, 0.7197, 0.6942, -0.01066, 0.7197, -0.9434, 0.1062, 0.3141, -0.9434, 0.1062, 0.3141, -0.9434, 0.1062, 0.3141, -0.5957, 0.4918, 0.6351, -0.5957, 0.4918, 0.6351, -0.5957, 0.4918, 0.6351, 0.6536, 0.6818, -0.3286, 0.6536, 0.6818, -0.3286, 0.6536, 0.6818, -0.3286, 0.6589, 0.6443, 0.3884, 0.6589, 0.6443, 0.3884, 0.6589, 0.6443, 0.3884, -0.04117, 0.9317, -0.3608, -0.04117, 0.9317, -0.3608, -0.04117, 0.9317, -0.3608, -0.6372, 0.7705, 0.01448, -0.6372, 0.7705, 0.01448, -0.6372, 0.7705, 0.01448, -0.2366, 0.8321, 0.5016, -0.2366, 0.8321, 0.5016, -0.2366, 0.8321, 0.5016, 0.5956, 0.4652, 0.6549, 0.5956, 0.4652, 0.6549, 0.5956, 0.4652, 0.6549, 0.6739, 0.2407, 0.6985, 0.6739, 0.2407, 0.6985, 0.6739, 0.2407, 0.6985, 0.55, 0.4052, 0.7303, 0.55, 0.4052, 0.7303, 0.55, 0.4052, 0.7303, -0.8674, 0.4829, -0.1202, -0.8674, 0.4829, -0.1202, -0.8674, 0.4829, -0.1202, -0.645, 0.7334, 0.2148, -0.645, 0.7334, 0.2148, -0.645, 0.7334, 0.2148, 0.7167, 0.5971, -0.3604, 0.7167, 0.5971, -0.3604, 0.7167, 0.5971, -0.3604, 0.7387, 0.302, -0.6026, 0.7387, 0.302, -0.6026, 0.7387, 0.302, -0.6026, -0.4579, 0.8889, -0.01568, -0.4579, 0.8889, -0.01568, -0.4579, 0.8889, -0.01568, -0.3677, 0.9251, 0.09493, -0.3677, 0.9251, 0.09493, -0.3677, 0.9251, 0.09493, -0.4482, 0.774, -0.4472, -0.4482, 0.774, -0.4472, -0.4482, 0.774, -0.4472, -0.2796, 0.9317, -0.2318, -0.2796, 0.9317, -0.2318, -0.2796, 0.9317, -0.2318, 0.09582, 0.7653, -0.6365, 0.09582, 0.7653, -0.6365, 0.09582, 0.7653, -0.6365, 0.3078, 0.8238, -0.4759, 0.3078, 0.8238, -0.4759, 0.3078, 0.8238, -0.4759, 0.5124, 0.6602, -0.5491, 0.5124, 0.6602, -0.5491, 0.5124, 0.6602, -0.5491, -0.4714, -0.874, -0.1181, -0.4714, -0.874, -0.1181, -0.4714, -0.874, -0.1181, -0.6002, -0.7971, 0.06638, -0.6002, -0.7971, 0.06638, -0.6002, -0.7971, 0.06638, -0.2215, -0.9718, 0.08093, -0.2215, -0.9718, 0.08093, -0.2215, -0.9718, 0.08093, -0.2481, -0.9625, 0.1095, -0.2481, -0.9625, 0.1095, -0.2481, -0.9625, 0.1095, 0.3343, -0.9364, 0.1065, 0.3343, -0.9364, 0.1065, 0.3343, -0.9364, 0.1065, 0.2432, -0.948, 0.2052, 0.2432, -0.948, 0.2052, 0.2432, -0.948, 0.2052, 0.7651, -0.6293, 0.1362, 0.7651, -0.6293, 0.1362, 0.7651, -0.6293, 0.1362, 0.7615, -0.6329, 0.1398, 0.7615, -0.6329, 0.1398, 0.7615, -0.6329, 0.1398, -0.5263, -0.8454, -0.09109, -0.5263, -0.8454, -0.09109, -0.5263, -0.8454, -0.09109, -0.04752, -0.9931, -0.107, -0.04752, -0.9931, -0.107, -0.04752, -0.9931, -0.107, -0.01602, -0.9902, -0.1388, -0.01602, -0.9902, -0.1388, -0.01602, -0.9902, -0.1388, 0.1466, -0.9796, -0.1373, 0.1466, -0.9796, -0.1373, 0.1466, -0.9796, -0.1373, 0.3321, -0.8843, -0.3282, 0.3321, -0.8843, -0.3282, 0.3321, -0.8843, -0.3282, -0.07482, -0.9349, -0.3469, -0.07482, -0.9349, -0.3469, -0.07482, -0.9349, -0.3469, 0.1956, -0.8276, -0.5261, 0.1956, -0.8276, -0.5261, 0.1956, -0.8276, -0.5261, 0.4839, -0.6696, -0.5635, 0.4839, -0.6696, -0.5635, 0.4839, -0.6696, -0.5635, -0.2063, -0.7486, -0.6301, -0.2063, -0.7486, -0.6301, -0.2063, -0.7486, -0.6301, -0.3021, -0.823, -0.481, -0.3021, -0.823, -0.481, -0.3021, -0.823, -0.481, -0.6016, -0.7587, -0.2498, -0.6016, -0.7587, -0.2498, -0.6016, -0.7587, -0.2498, -0.03617, -0.9904, -0.1338, -0.03617, -0.9904, -0.1338, -0.03617, -0.9904, -0.1338, 0.9085, -0.3832, 0.1668, 0.9085, -0.3832, 0.1668, 0.9085, -0.3832, 0.1668, -0.7746, -0.6317, 0.03148, -0.7746, -0.6317, 0.03148, -0.7746, -0.6317, 0.03148, -0.735, -0.6769, -0.03993, -0.735, -0.6769, -0.03993, -0.735, -0.6769, -0.03993, -0.5561, -0.8297, -0.04894, -0.5561, -0.8297, -0.04894, -0.5561, -0.8297, -0.04894, 0.1723, -0.9644, -0.2007, 0.1723, -0.9644, -0.2007, 0.1723, -0.9644, -0.2007, -0.1269, -0.9711, -0.2021, -0.1269, -0.9711, -0.2021, -0.1269, -0.9711, -0.2021, 0.9099, -0.376, 0.1752, 0.9099, -0.376, 0.1752, 0.9099, -0.376, 0.1752, 0.9957, -0.09295, 0.002995, 0.9957, -0.09295, 0.002995, 0.9957, -0.09295, 0.002995, 0.8719, -0.4894, 0.01577, 0.8719, -0.4894, 0.01577, 0.8719, -0.4894, 0.01577, 0.9759, -0.06565, -0.2079, 0.9759, -0.06565, -0.2079, 0.9759, -0.06565, -0.2079, -0.9918, -0.09494, 0.08531, -0.9918, -0.09494, 0.08531, -0.9918, -0.09494, 0.08531, -0.9896, -0.1384, 0.04021, -0.9896, -0.1384, 0.04021, -0.9896, -0.1384, 0.04021, 0.8625, -0.4714, -0.1838, 0.8625, -0.4714, -0.1838, 0.8625, -0.4714, -0.1838, 0.8851, -0.2759, -0.3748, 0.8851, -0.2759, -0.3748, 0.8851, -0.2759, -0.3748, -0.9367, 0.2905, 0.1956, -0.9367, 0.2905, 0.1956, -0.9367, 0.2905, 0.1956, -0.9788, 0.1866, 0.08419, -0.9788, 0.1866, 0.08419, -0.9788, 0.1866, 0.08419, 0.962, -0.1349, -0.2376, 0.962, -0.1349, -0.2376, 0.962, -0.1349, -0.2376, -0.8102, 0.4845, 0.3299, -0.8102, 0.4845, 0.3299, -0.8102, 0.4845, 0.3299, -0.9099, 0.3686, 0.19, -0.9099, 0.3686, 0.19, -0.9099, 0.3686, 0.19, -0.6154, 0.7244, 0.3107, -0.6154, 0.7244, 0.3107, -0.6154, 0.7244, 0.3107, 0.9707, -0.01754, -0.2398, 0.9707, -0.01754, -0.2398, 0.9707, -0.01754, -0.2398, 0.9138, -0.3787, 0.1467, 0.9138, -0.3787, 0.1467, 0.9138, -0.3787, 0.1467, 0.9475, -0.2937, 0.1265, 0.9475, -0.2937, 0.1265, 0.9475, -0.2937, 0.1265, -0.9395, 0.06746, 0.3358, -0.9395, 0.06746, 0.3358, -0.9395, 0.06746, 0.3358, -0.8767, 0.1886, 0.4426, -0.8767, 0.1886, 0.4426, -0.8767, 0.1886, 0.4426, 0.9901, -0.04659, 0.1322, 0.9901, -0.04659, 0.1322, 0.9901, -0.04659, 0.1322, 0.8971, -0.4058, 0.1748, 0.8971, -0.4058, 0.1748, 0.8971, -0.4058, 0.1748, 0.842, -0.1793, 0.5088, 0.842, -0.1793, 0.5088, 0.842, -0.1793, 0.5088, -0.6894, 0.7141, 0.1217, -0.6894, 0.7141, 0.1217, -0.6894, 0.7141, 0.1217, -0.7748, 0.5683, 0.277, -0.7748, 0.5683, 0.277, -0.7748, 0.5683, 0.277, -0.7418, 0.6125, 0.2731, -0.7418, 0.6125, 0.2731, -0.7418, 0.6125, 0.2731, 0.2857, 0.8038, -0.5217, 0.2857, 0.8038, -0.5217, 0.2857, 0.8038, -0.5217, 0.6864, 0.7161, -0.1267, 0.6864, 0.7161, -0.1267, 0.6864, 0.7161, -0.1267, 0.4543, 0.8414, -0.2928, 0.4543, 0.8414, -0.2928, 0.4543, 0.8414, -0.2928, 0.6538, 0.6347, -0.412, 0.6538, 0.6347, -0.412, 0.6538, 0.6347, -0.412, -0.04347, 0.9838, -0.1741, -0.04347, 0.9838, -0.1741, -0.04347, 0.9838, -0.1741, -0.258, 0.9075, -0.3315, -0.258, 0.9075, -0.3315, -0.258, 0.9075, -0.3315, -0.1411, 0.9872, -0.07504, -0.1411, 0.9872, -0.07504, -0.1411, 0.9872, -0.07504, -0.151, 0.9566, -0.2493, -0.151, 0.9566, -0.2493, -0.151, 0.9566, -0.2493, 0.8395, 0.1947, 0.5073, 0.8395, 0.1947, 0.5073, 0.8395, 0.1947, 0.5073, 0.8587, 0.167, 0.4845, 0.8587, 0.167, 0.4845, 0.8587, 0.167, 0.4845, -0.5083, 0.8565, 0.08971, -0.5083, 0.8565, 0.08971, -0.5083, 0.8565, 0.08971, -0.6323, 0.7189, -0.2886, -0.6323, 0.7189, -0.2886, -0.6323, 0.7189, -0.2886, -0.3351, 0.9391, 0.07641, -0.3351, 0.9391, 0.07641, -0.3351, 0.9391, 0.07641, -0.05687, 0.9265, -0.372, -0.05687, 0.9265, -0.372, -0.05687, 0.9265, -0.372, 0.3413, 0.7036, -0.6233, 0.3413, 0.7036, -0.6233, 0.3413, 0.7036, -0.6233, 0.3588, 0.7445, -0.5631, 0.3588, 0.7445, -0.5631, 0.3588, 0.7445, -0.5631, 0.6916, 0.5761, -0.4357, 0.6916, 0.5761, -0.4357, 0.6916, 0.5761, -0.4357, -0.3154, 0.7934, -0.5206, -0.3154, 0.7934, -0.5206, -0.3154, 0.7934, -0.5206, 0.243, 0.8869, 0.3929, 0.243, 0.8869, 0.3929, 0.243, 0.8869, 0.3929, -0.1739, 0.9846, -0.01737, -0.1739, 0.9846, -0.01737, -0.1739, 0.9846, -0.01737, 0.3634, 0.7969, 0.4825, 0.3634, 0.7969, 0.4825, 0.3634, 0.7969, 0.4825, 0.2607, 0.8791, 0.399, 0.2607, 0.8791, 0.399, 0.2607, 0.8791, 0.399, 0.6762, 0.6302, 0.3816, 0.6762, 0.6302, 0.3816, 0.6762, 0.6302, 0.3816, -0.2445, 0.8146, -0.5259, -0.2445, 0.8146, -0.5259, -0.2445, 0.8146, -0.5259, 0.2995, 0.8016, -0.5175, 0.2995, 0.8016, -0.5175, 0.2995, 0.8016, -0.5175, -0.2053, -0.7966, -0.5685, -0.2053, -0.7966, -0.5685, -0.2053, -0.7966, -0.5685, 0.2044, -0.7968, -0.5686, 0.2044, -0.7968, -0.5686, 0.2044, -0.7968, -0.5686, 0.3254, -0.6915, -0.6449, 0.3254, -0.6915, -0.6449, 0.3254, -0.6915, -0.6449, 0.6606, -0.5491, -0.512, 0.6606, -0.5491, -0.512, 0.6606, -0.5491, -0.512, -0.5502, -0.7417, -0.3836, -0.5502, -0.7417, -0.3836, -0.5502, -0.7417, -0.3836, -0.4555, -0.7656, -0.4543, -0.4555, -0.7656, -0.4543, -0.4555, -0.7656, -0.4543, -0.5151, -0.6841, -0.5164, -0.5151, -0.6841, -0.5164, -0.5151, -0.6841, -0.5164, -0.2314, -0.7765, -0.5861, -0.2314, -0.7765, -0.5861, -0.2314, -0.7765, -0.5861, 0.788, -0.3324, -0.5182, 0.788, -0.3324, -0.5182, 0.788, -0.3324, -0.5182, 0.7808, -0.476, -0.4047, 0.7808, -0.476, -0.4047, 0.7808, -0.476, -0.4047, -0.7001, -0.6448, -0.3066, -0.7001, -0.6448, -0.3066, -0.7001, -0.6448, -0.3066, -0.6393, -0.6808, -0.3575, -0.6393, -0.6808, -0.3575, -0.6393, -0.6808, -0.3575, -0.3837, -0.8176, -0.4293, -0.3837, -0.8176, -0.4293, -0.3837, -0.8176, -0.4293, -0.4574, -0.7347, -0.501, -0.4574, -0.7347, -0.501, -0.4574, -0.7347, -0.501, -0.01337, -0.8261, -0.5633, -0.01337, -0.8261, -0.5633, -0.01337, -0.8261, -0.5633, 0.0549, -0.7914, -0.6088, 0.0549, -0.7914, -0.6088, 0.0549, -0.7914, -0.6088, 0.2231, -0.7726, -0.5944, 0.2231, -0.7726, -0.5944, 0.2231, -0.7726, -0.5944, 0.159, -0.8899, -0.4276, 0.159, -0.8899, -0.4276, 0.159, -0.8899, -0.4276, 0.1809, -0.8124, -0.5543, 0.1809, -0.8124, -0.5543, 0.1809, -0.8124, -0.5543, 0.1429, -0.8613, -0.4877, 0.1429, -0.8613, -0.4877, 0.1429, -0.8613, -0.4877, -0.1948, -0.8535, -0.4833, -0.1948, -0.8535, -0.4833, -0.1948, -0.8535, -0.4833, -0.2603, -0.8745, -0.4092, -0.2603, -0.8745, -0.4092, -0.2603, -0.8745, -0.4092, -0.5195, -0.7739, -0.3621, -0.5195, -0.7739, -0.3621, -0.5195, -0.7739, -0.3621, 0.8848, -0.08259, -0.4587, 0.8848, -0.08259, -0.4587, 0.8848, -0.08259, -0.4587, 0.8914, -0.1365, -0.4322, 0.8914, -0.1365, -0.4322, 0.8914, -0.1365, -0.4322, -0.9622, -0.1346, -0.2369, -0.9622, -0.1346, -0.2369, -0.9622, -0.1346, -0.2369, -0.8776, -0.2864, -0.3844, -0.8776, -0.2864, -0.3844, -0.8776, -0.2864, -0.3844, 0.874, -0.08926, -0.4776, 0.874, -0.08926, -0.4776, 0.874, -0.08926, -0.4776, 0.7728, -0.2217, -0.5946, 0.7728, -0.2217, -0.5946, 0.7728, -0.2217, -0.5946, -0.9406, 0.1793, -0.2882, -0.9406, 0.1793, -0.2882, -0.9406, 0.1793, -0.2882, -0.9438, 0.2351, -0.2324, -0.9438, 0.2351, -0.2324, -0.9438, 0.2351, -0.2324, 0.7538, -0.1605, -0.6372, 0.7538, -0.1605, -0.6372, 0.7538, -0.1605, -0.6372, -0.8618, 0.3492, -0.3679, -0.8618, 0.3492, -0.3679, -0.8618, 0.3492, -0.3679, -0.8663, 0.4078, -0.2884, -0.8663, 0.4078, -0.2884, -0.8663, 0.4078, -0.2884, -0.8617, 0.4333, -0.264, -0.8617, 0.4333, -0.264, -0.8617, 0.4333, -0.264, -0.6027, 0.6515, -0.4608, -0.6027, 0.6515, -0.4608, -0.6027, 0.6515, -0.4608, 0.7281, -0.3017, -0.6155, 0.7281, -0.3017, -0.6155, 0.7281, -0.3017, -0.6155, 0.7325, -0.5685, -0.3745, 0.7325, -0.5685, -0.3745, 0.7325, -0.5685, -0.3745, -0.9092, 0.1956, -0.3675, -0.9092, 0.1956, -0.3675, -0.9092, 0.1956, -0.3675, -0.903, 0.19, -0.3854, -0.903, 0.19, -0.3854, -0.903, 0.19, -0.3854, -0.7611, 0.2868, -0.5818, -0.7611, 0.2868, -0.5818, -0.7611, 0.2868, -0.5818, -0.7644, 0.2839, -0.5788, -0.7644, 0.2839, -0.5788, -0.7644, 0.2839, -0.5788, 0.8793, -0.3978, -0.2621, 0.8793, -0.3978, -0.2621, 0.8793, -0.3978, -0.2621, 0.8798, -0.3952, -0.264, 0.8798, -0.3952, -0.264, 0.8798, -0.3952, -0.264, -0.7666, 0.5624, -0.3098, -0.7666, 0.5624, -0.3098, -0.7666, 0.5624, -0.3098, -0.5828, 0.6036, -0.544, -0.5828, 0.6036, -0.544, -0.5828, 0.6036, -0.544, -0.4547, 0.69, -0.5632, -0.4547, 0.69, -0.5632, -0.4547, 0.69, -0.5632, -0.5374, 0.7386, -0.4069, -0.5374, 0.7386, -0.4069, -0.5374, 0.7386, -0.4069, -0.6164, 0.6504, -0.4439, -0.6164, 0.6504, -0.4439, -0.6164, 0.6504, -0.4439, -0.2838, 0.7428, -0.6063, -0.2838, 0.7428, -0.6063, -0.2838, 0.7428, -0.6063, 0.1387, 0.6182, -0.7737, 0.1387, 0.6182, -0.7737, 0.1387, 0.6182, -0.7737, 0.227, 0.6386, -0.7353, 0.227, 0.6386, -0.7353, 0.227, 0.6386, -0.7353, 0.2899, 0.5975, -0.7477, 0.2899, 0.5975, -0.7477, 0.2899, 0.5975, -0.7477, 0.2308, 0.6382, -0.7345, 0.2308, 0.6382, -0.7345, 0.2308, 0.6382, -0.7345, 0.3342, 0.619, -0.7108, 0.3342, 0.619, -0.7108, 0.3342, 0.619, -0.7108, 0.3317, 0.6186, -0.7122, 0.3317, 0.6186, -0.7122, 0.3317, 0.6186, -0.7122, -0.09343, 0.6538, -0.7508, -0.09343, 0.6538, -0.7508, -0.09343, 0.6538, -0.7508, -0.1349, 0.6919, -0.7093, -0.1349, 0.6919, -0.7093, -0.1349, 0.6919, -0.7093, -0.1965, 0.9488, -0.2473, -0.1965, 0.9488, -0.2473, -0.1965, 0.9488, -0.2473, -0.5547, 0.581, -0.5956, -0.5547, 0.581, -0.5956, -0.5547, 0.581, -0.5956, 0.6111, 0.5275, -0.5901, 0.6111, 0.5275, -0.5901, 0.6111, 0.5275, -0.5901, 0.935, 0.2168, -0.2806, 0.935, 0.2168, -0.2806, 0.935, 0.2168, -0.2806, 0.9114, 0.2575, -0.321, 0.9114, 0.2575, -0.321, 0.9114, 0.2575, -0.321, 0.9037, 0.2853, -0.3192, 0.9037, 0.2853, -0.3192, 0.9037, 0.2853, -0.3192, -0.4608, 0.7763, -0.4302, -0.4608, 0.7763, -0.4302, -0.4608, 0.7763, -0.4302, -0.2768, 0.7756, -0.5673, -0.2768, 0.7756, -0.5673, -0.2768, 0.7756, -0.5673, -0.2212, 0.853, -0.4727, -0.2212, 0.853, -0.4727, -0.2212, 0.853, -0.4727, -0.04948, 0.8061, -0.5897, -0.04948, 0.8061, -0.5897, -0.04948, 0.8061, -0.5897, -0.5496, 0.6984, -0.4583, -0.5496, 0.6984, -0.4583, -0.5496, 0.6984, -0.4583, -0.2958, 0.9094, -0.2925, -0.2958, 0.9094, -0.2925, -0.2958, 0.9094, -0.2925, -0.4177, 0.8066, -0.4183, -0.4177, 0.8066, -0.4183, -0.4177, 0.8066, -0.4183, 0.2672, 0.9011, -0.3415, 0.2672, 0.9011, -0.3415, 0.2672, 0.9011, -0.3415, 0.3092, 0.9029, -0.2986, 0.3092, 0.9029, -0.2986, 0.3092, 0.9029, -0.2986, 0.3173, 0.9027, -0.2904, 0.3173, 0.9027, -0.2904, 0.3173, 0.9027, -0.2904, 0.7083, 0.6601, -0.2501, 0.7083, 0.6601, -0.2501, 0.7083, 0.6601, -0.2501, -0.4167, -0.7004, -0.5795, -0.4167, -0.7004, -0.5795, -0.4167, -0.7004, -0.5795, -0.2288, -0.5748, -0.7856, -0.2288, -0.5748, -0.7856, -0.2288, -0.5748, -0.7856, -0.1733, -0.5816, -0.7948, -0.1733, -0.5816, -0.7948, -0.1733, -0.5816, -0.7948, 0.00114, -0.4807, -0.8769, 0.00114, -0.4807, -0.8769, 0.00114, -0.4807, -0.8769, 0.2206, -0.4688, -0.8553, 0.2206, -0.4688, -0.8553, 0.2206, -0.4688, -0.8553, 0.2631, -0.4216, -0.8678, 0.2631, -0.4216, -0.8678, 0.2631, -0.4216, -0.8678, 0.5826, -0.3552, -0.7311, 0.5826, -0.3552, -0.7311, 0.5826, -0.3552, -0.7311, -0.559, -0.5954, -0.5771, -0.559, -0.5954, -0.5771, -0.559, -0.5954, -0.5771, -0.3193, -0.6805, -0.6595, -0.3193, -0.6805, -0.6595, -0.3193, -0.6805, -0.6595, -0.31, -0.6733, -0.6712, -0.31, -0.6733, -0.6712, -0.31, -0.6733, -0.6712, 0.04907, -0.7074, -0.7052, 0.04907, -0.7074, -0.7052, 0.04907, -0.7074, -0.7052, 0.1098, -0.6619, -0.7415, 0.1098, -0.6619, -0.7415, 0.1098, -0.6619, -0.7415, 0.1226, -0.6234, -0.7722, 0.1226, -0.6234, -0.7722, 0.1226, -0.6234, -0.7722, -0.1838, -0.6174, -0.7648, -0.1838, -0.6174, -0.7648, -0.1838, -0.6174, -0.7648, -0.181, -0.6147, -0.7677, -0.181, -0.6147, -0.7677, -0.181, -0.6147, -0.7677, -0.3869, -0.5763, -0.7199, -0.3869, -0.5763, -0.7199, -0.3869, -0.5763, -0.7199, -0.2063, -0.5398, -0.8161, -0.2063, -0.5398, -0.8161, -0.2063, -0.5398, -0.8161, -0.5518, -0.3267, -0.7673, -0.5518, -0.3267, -0.7673, -0.5518, -0.3267, -0.7673, -0.2588, -0.3784, -0.8887, -0.2588, -0.3784, -0.8887, -0.2588, -0.3784, -0.8887, 0.001288, -0.1338, -0.991, 0.001288, -0.1338, -0.991, 0.001288, -0.1338, -0.991, -0.6908, -0.2254, -0.687, -0.6908, -0.2254, -0.687, -0.6908, -0.2254, -0.687, -0.6759, -0.2373, -0.6977, -0.6759, -0.2373, -0.6977, -0.6759, -0.2373, -0.6977, -0.4006, -0.2951, -0.8674, -0.4006, -0.2951, -0.8674, -0.4006, -0.2951, -0.8674, -0.309, -0.1965, -0.9305, -0.309, -0.1965, -0.9305, -0.309, -0.1965, -0.9305, -0.2277, -0.1971, -0.9536, -0.2277, -0.1971, -0.9536, -0.2277, -0.1971, -0.9536, 0.1241, -0.2009, -0.9717, 0.1241, -0.2009, -0.9717, 0.1241, -0.2009, -0.9717, 0.1536, -0.2026, -0.9671, 0.1536, -0.2026, -0.9671, 0.1536, -0.2026, -0.9671, 0.1175, -0.2944, -0.9484, 0.1175, -0.2944, -0.9484, 0.1175, -0.2944, -0.9484, -0.2196, -0.2892, -0.9317, -0.2196, -0.2892, -0.9317, -0.2196, -0.2892, -0.9317, -0.09517, -0.1691, -0.981, -0.09517, -0.1691, -0.981, -0.09517, -0.1691, -0.981, -0.2451, -0.01695, -0.9694, -0.2451, -0.01695, -0.9694, -0.2451, -0.01695, -0.9694, 0.06025, -0.01745, -0.998, 0.06025, -0.01745, -0.998, 0.06025, -0.01745, -0.998, -0.01449, -0.09159, -0.9957, -0.01449, -0.09159, -0.9957, -0.01449, -0.09159, -0.9957, 0.289, -0.08769, -0.9533, 0.289, -0.08769, -0.9533, 0.289, -0.08769, -0.9533, 0.3085, -0.07674, -0.9481, 0.3085, -0.07674, -0.9481, 0.3085, -0.07674, -0.9481, 0.6219, -0.06352, -0.7805, 0.6219, -0.06352, -0.7805, 0.6219, -0.06352, -0.7805, 0.6213, -0.06322, -0.781, 0.6213, -0.06322, -0.781, 0.6213, -0.06322, -0.781, -0.6853, 0.1707, -0.7079, -0.6853, 0.1707, -0.7079, -0.6853, 0.1707, -0.7079, -0.6969, 0.1841, -0.6931, -0.6969, 0.1841, -0.6931, -0.6969, 0.1841, -0.6931, -0.3056, 0.2445, -0.9202, -0.3056, 0.2445, -0.9202, -0.3056, 0.2445, -0.9202, -0.3581, 0.1911, -0.9139, -0.3581, 0.1911, -0.9139, -0.3581, 0.1911, -0.9139, -0.231, 0.1926, -0.9537, -0.231, 0.1926, -0.9537, -0.231, 0.1926, -0.9537, 0.126, 0.1964, -0.9724, 0.126, 0.1964, -0.9724, 0.126, 0.1964, -0.9724, 0.1206, 0.1961, -0.9731, 0.1206, 0.1961, -0.9731, 0.1206, 0.1961, -0.9731, 0.6031, -0.08224, -0.7934, 0.6031, -0.08224, -0.7934, 0.6031, -0.08224, -0.7934, -0.6565, 0.3301, -0.6782, -0.6565, 0.3301, -0.6782, -0.6565, 0.3301, -0.6782, -0.3567, 0.3855, -0.851, -0.3567, 0.3855, -0.851, -0.3567, 0.3855, -0.851, -0.3323, 0.4128, -0.8481, -0.3323, 0.4128, -0.8481, -0.3323, 0.4128, -0.8481, 0.01117, 0.1554, -0.9878, 0.01117, 0.1554, -0.9878, 0.01117, 0.1554, -0.9878, -0.0945, 0.2057, -0.974, -0.0945, 0.2057, -0.974, -0.0945, 0.2057, -0.974, -0.01411, 0.2445, -0.9695, -0.01411, 0.2445, -0.9695, -0.01411, 0.2445, -0.9695, -0.1143, 0.1002, -0.9884, -0.1143, 0.1002, -0.9884, -0.1143, 0.1002, -0.9884, 0.1399, 0.09992, -0.9851, 0.1399, 0.09992, -0.9851, 0.1399, 0.09992, -0.9851, -0.03675, -0.07619, -0.9964, -0.03675, -0.07619, -0.9964, -0.03675, -0.07619, -0.9964, 0.6041, -0.06076, -0.7946, 0.6041, -0.06076, -0.7946, 0.6041, -0.06076, -0.7946, 0.08256, -0.5878, -0.8048, 0.08256, -0.5878, -0.8048, 0.08256, -0.5878, -0.8048, 0.5687, -0.4852, -0.6643, 0.5687, -0.4852, -0.6643, 0.5687, -0.4852, -0.6643, -0.4379, 0.1626, -0.8842, -0.4379, 0.1626, -0.8842, -0.4379, 0.1626, -0.8842, -0.5171, 0.2373, -0.8224, -0.5171, 0.2373, -0.8224, -0.5171, 0.2373, -0.8224, 0.1456, 0.2743, -0.9506, 0.1456, 0.2743, -0.9506, 0.1456, 0.2743, -0.9506, 0.03048, 0.1647, -0.9859, 0.03048, 0.1647, -0.9859, 0.03048, 0.1647, -0.9859, 0.004934, 0.1147, -0.9934, 0.004934, 0.1147, -0.9934, 0.004934, 0.1147, -0.9934, 0.298, 0.1095, -0.9483, 0.298, 0.1095, -0.9483, 0.298, 0.1095, -0.9483, 0.01044, 0.3847, -0.923, 0.01044, 0.3847, -0.923, 0.01044, 0.3847, -0.923, -0.09335, 0.5827, -0.8073, -0.09335, 0.5827, -0.8073, -0.09335, 0.5827, -0.8073, -0.4872, 0.109, -0.8665, -0.4872, 0.109, -0.8665, -0.4872, 0.109, -0.8665, -0.02989, 0.585, -0.8105, -0.02989, 0.585, -0.8105, -0.02989, 0.585, -0.8105, 0.1013, 0.1242, -0.9871, 0.1013, 0.1242, -0.9871, 0.1013, 0.1242, -0.9871, -0.1577, -0.1335, -0.9784, -0.1577, -0.1335, -0.9784, -0.1577, -0.1335, -0.9784, 0.5259, -0.115, -0.8428, 0.5259, -0.115, -0.8428, 0.5259, -0.115, -0.8428, 0.3829, -0.3579, -0.8517, 0.3829, -0.3579, -0.8517, 0.3829, -0.3579, -0.8517, 0.6531, -0.2934, -0.6981, 0.6531, -0.2934, -0.6981, 0.6531, -0.2934, -0.6981, -0.3681, 0.5587, -0.7432, -0.3681, 0.5587, -0.7432, -0.3681, 0.5587, -0.7432, -0.09673, 0.598, -0.7956, -0.09673, 0.598, -0.7956, -0.09673, 0.598, -0.7956, 0.00421, 0.5305, -0.8477, 0.00421, 0.5305, -0.8477, 0.00421, 0.5305, -0.8477, -0.4647, 0.4868, -0.7396, -0.4647, 0.4868, -0.7396, -0.4647, 0.4868, -0.7396, -0.3259, 0.3545, -0.8764, -0.3259, 0.3545, -0.8764, -0.3259, 0.3545, -0.8764, -0.1334, 0.5448, -0.8279, -0.1334, 0.5448, -0.8279, -0.1334, 0.5448, -0.8279, 0.2839, 0.245, -0.927, 0.2839, 0.245, -0.927, 0.2839, 0.245, -0.927, 0.3983, 0.2373, -0.886, 0.3983, 0.2373, -0.886, 0.3983, 0.2373, -0.886, 0.2751, 0.3605, -0.8913, 0.2751, 0.3605, -0.8913, 0.2751, 0.3605, -0.8913, 0.6708, 0.1895, -0.717, 0.6708, 0.1895, -0.717, 0.6708, 0.1895, -0.717, -0.3234, 0.6244, -0.711, -0.3234, 0.6244, -0.711, -0.3234, 0.6244, -0.711, 0.226, 0.6428, -0.732, 0.226, 0.6428, -0.732, 0.226, 0.6428, -0.732, -0.4468, -0.3868, -0.8066, -0.4468, -0.3868, -0.8066, -0.4468, -0.3868, -0.8066, 0.2581, -0.4178, -0.8711, 0.2581, -0.4178, -0.8711, 0.2581, -0.4178, -0.8711, -0.4493, 0.3747, -0.811, -0.4493, 0.3747, -0.811, -0.4493, 0.3747, -0.811, 0.2597, 0.405, -0.8766, 0.2597, 0.405, -0.8766, 0.2597, 0.405, -0.8766])] * 3)])

# ---- objects
ob_cloud_1 = bpy.data.objects.new('cloud_1', me_untitled)

# ---- transforms, parenting, visibility, modifiers, constraints
ob_cloud_1.location = (0.0, 0.0, 0.0)
ob_cloud_1.color = (0.8, 0.8, 0.8, 1.0)
ob_cloud_1.lineart.crease_threshold = 0.0

# ---- collection membership
col_collection_1.objects.link(ob_cloud_1)

# ---- scene / render settings (as saved in the file)
scene.frame_start = 1; scene.frame_end = 250; scene.frame_set(1)
scene.render.engine = 'BLENDER_EEVEE_NEXT'
scene.render.resolution_percentage = 50
scene.render.fps = 30
scene.render.dither_intensity = 0.0
scene.cycles.use_denoising = False
scene.cycles.samples = 128
scene.cycles.sampling_pattern = 'TABULATED_SOBOL'
scene.cycles.light_sampling_threshold = 0.0
scene.cycles.use_adaptive_sampling = False
scene.cycles.use_light_tree = False
scene.cycles.blur_glossy = 0.0
scene.cycles.sample_clamp_indirect = 0.0
scene.view_settings.view_transform = 'Standard'
bpy.context.view_layer.update()

# ---- added for rendering (the .blend has no active camera and no usable light): camera, sun
cam_auto = bpy.data.cameras.new('AutoCamera')
cam_auto.lens = 50.0
cam_auto.sensor_width = 36.0
cam_auto.clip_end = 1000.0
ob_auto_camera = bpy.data.objects.new('AutoCamera', cam_auto)
scene.collection.objects.link(ob_auto_camera)
ob_auto_camera.location = (1.54722, -1.86382, 1.29242)
ob_auto_camera.rotation_euler = (1.09748, -7.21219e-08, 0.694738)
scene.camera = ob_auto_camera
light_auto_sun = bpy.data.lights.new('AutoSun', 'SUN')
light_auto_sun.energy = 3.0
light_auto_sun.angle = 0.0523599
ob_auto_sun = bpy.data.objects.new('AutoSun', light_auto_sun)
scene.collection.objects.link(ob_auto_sun)
ob_auto_sun.rotation_euler = (0.872665, 0.174533, 0.523599)
bpy.context.view_layer.update()
